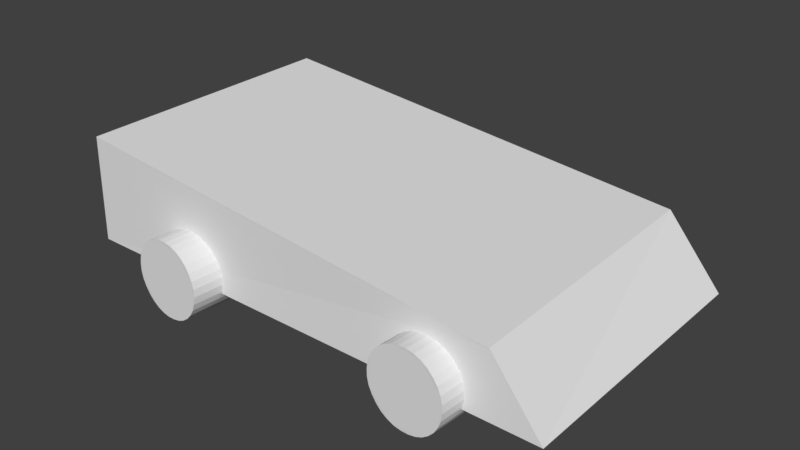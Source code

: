 # Source: car.blend  (saved by Blender 2.77.0; exported with 4.5.12 LTS)
import bpy
from mathutils import Matrix  # noqa: F401  (used for matrix-valued properties, if any)

bpy.ops.wm.read_factory_settings(use_empty=True)
scene = bpy.context.scene
scene.name = 'Scene'

# ---- collections
col_collection_1 = bpy.data.collections.new('Collection 1'); scene.collection.children.link(col_collection_1)

# ---- materials (node trees are filled in below, after node groups)
mat_material_001 = bpy.data.materials.new('Material.001')
mat_material_001.alpha_threshold = 0.0
mat_material_001.use_transparent_shadow = False
mat_material_001.roughness = 0.5

# ---- material node trees

# ---- world
world_world = bpy.data.worlds.new('World'); scene.world = world_world
world_world.color = (0.05088, 0.05088, 0.05088)
world_world.use_sun_shadow = False
world_world.sun_shadow_jitter_overblur = 0.0
world_world.cycles.sampling_method = 'MANUAL'

# ---- meshes
me_cube_001 = bpy.data.meshes.new('Cube.001')
me_cube_001.from_pydata([(-0.2909, 1.22, -1.098), (-0.3206, 0.6728, -1.093), (-0.3223, 1.222, -1.055), (-0.3521, 0.6749, -1.05), (-0.3446, 1.224, -1.006), (-0.3744, 0.6766, -1.001), (-0.357, 1.225, -0.9535), (-0.3868, 0.6777, -0.9488), (-0.359, 1.226, -0.8999), (-0.3887, 0.6783, -0.8951), (-0.3504, 1.226, -0.8468), (-0.3802, 0.6783, -0.8421), (-0.3317, 1.225, -0.7964), (-0.3615, 0.6777, -0.7917), (-0.3036, 1.224, -0.7507), (-0.3333, 0.6765, -0.746), (-0.267, 1.222, -0.7113), (-0.2968, 0.6749, -0.7066), (-0.2235, 1.22, -0.6798), (-0.2533, 0.6728, -0.6751), (-0.1748, 1.218, -0.6574), (-0.2045, 0.6703, -0.6527), (-0.1225, 1.215, -0.645), (-0.1523, 0.6676, -0.6403), (-0.06893, 1.212, -0.643), (-0.09872, 0.6647, -0.6383), (-0.01596, 1.209, -0.6515), (-0.04575, 0.6617, -0.6468), (0.03433, 1.206, -0.6702), (0.004543, 0.6588, -0.6655), (0.08, 1.203, -0.6984), (0.05022, 0.6561, -0.6937), (0.1193, 1.201, -0.735), (0.08952, 0.6537, -0.7303), (0.1507, 1.199, -0.7785), (0.1209, 0.6516, -0.7738), (0.1731, 1.197, -0.8274), (0.1433, 0.6499, -0.8226), (0.1854, 1.196, -0.8796), (0.1557, 0.6488, -0.8749), (0.1874, 1.196, -0.9333), (0.1576, 0.6482, -0.9286), (0.1789, 1.196, -0.9864), (0.1491, 0.6483, -0.9817), (0.1602, 1.196, -1.037), (0.1304, 0.6488, -1.032), (0.132, 1.197, -1.083), (0.1022, 0.65, -1.078), (0.09548, 1.199, -1.122), (0.06569, 0.6516, -1.117), (0.05199, 1.201, -1.153), (0.0222, 0.6537, -1.149), (0.003201, 1.204, -1.176), (-0.02658, 0.6562, -1.171), (-0.049, 1.206, -1.188), (-0.07879, 0.6589, -1.183), (-0.1026, 1.209, -1.19), (-0.1324, 0.6618, -1.185), (-0.1556, 1.212, -1.182), (-0.1854, 0.6648, -1.177), (-0.2059, 1.215, -1.163), (-0.2357, 0.6677, -1.158), (-0.2516, 1.218, -1.135), (-0.2813, 0.6704, -1.13), (-1.0, -1.0, -1.0), (-0.962, -1.011, -0.2269), (-1.0, 1.0, -1.0), (-1.0, 1.0, -0.2198), (2.558, -1.0, -1.0), (2.194, -0.9881, -0.552), (2.558, 1.0, -1.0), (2.156, 1.022, -0.5449), (1.597, 1.22, -1.098), (1.567, 0.6728, -1.093), (1.565, 1.222, -1.055), (1.536, 0.6749, -1.05), (1.543, 1.224, -1.006), (1.513, 0.6766, -1.001), (1.531, 1.225, -0.9535), (1.501, 0.6777, -0.9488), (1.529, 1.226, -0.8999), (1.499, 0.6783, -0.8951), (1.537, 1.226, -0.8468), (1.507, 0.6783, -0.8421), (1.556, 1.225, -0.7964), (1.526, 0.6777, -0.7917), (1.584, 1.224, -0.7507), (1.554, 0.6765, -0.746), (1.621, 1.222, -0.7113), (1.591, 0.6749, -0.7066), (1.664, 1.22, -0.6798), (1.634, 0.6728, -0.6751), (1.713, 1.218, -0.6574), (1.683, 0.6703, -0.6527), (1.765, 1.215, -0.645), (1.735, 0.6676, -0.6403), (1.819, 1.212, -0.643), (1.789, 0.6647, -0.6383), (1.872, 1.209, -0.6515), (1.842, 0.6617, -0.6468), (1.922, 1.206, -0.6702), (1.892, 0.6588, -0.6655), (1.968, 1.203, -0.6984), (1.938, 0.6561, -0.6937), (2.007, 1.201, -0.735), (1.977, 0.6537, -0.7303), (2.038, 1.199, -0.7785), (2.009, 0.6516, -0.7738), (2.061, 1.197, -0.8274), (2.031, 0.6499, -0.8226), (2.073, 1.196, -0.8796), (2.043, 0.6488, -0.8749), (2.075, 1.196, -0.9333), (2.045, 0.6482, -0.9286), (2.066, 1.196, -0.9864), (2.037, 0.6483, -0.9817), (2.048, 1.196, -1.037), (2.018, 0.6488, -1.032), (2.02, 1.197, -1.083), (1.99, 0.65, -1.078), (1.983, 1.199, -1.122), (1.953, 0.6516, -1.117), (1.94, 1.201, -1.153), (1.91, 0.6537, -1.149), (1.891, 1.204, -1.176), (1.861, 0.6562, -1.171), (1.839, 1.206, -1.188), (1.809, 0.6589, -1.183), (1.785, 1.209, -1.19), (1.755, 0.6618, -1.185), (1.732, 1.212, -1.182), (1.702, 0.6648, -1.177), (1.682, 1.215, -1.163), (1.652, 0.6677, -1.158), (1.636, 1.218, -1.135), (1.606, 0.6704, -1.13), (-0.2909, -0.6501, -1.098), (-0.3206, -1.197, -1.093), (-0.3223, -0.648, -1.055), (-0.3521, -1.195, -1.05), (-0.3446, -0.6464, -1.006), (-0.3744, -1.194, -1.001), (-0.357, -0.6453, -0.9535), (-0.3868, -1.193, -0.9488), (-0.359, -0.6447, -0.8999), (-0.3887, -1.192, -0.8951), (-0.3504, -0.6447, -0.8468), (-0.3802, -1.192, -0.8421), (-0.3317, -0.6453, -0.7964), (-0.3615, -1.193, -0.7917), (-0.3036, -0.6464, -0.7507), (-0.3333, -1.194, -0.746), (-0.267, -0.6481, -0.7113), (-0.2968, -1.195, -0.7066), (-0.2235, -0.6502, -0.6798), (-0.2533, -1.198, -0.6751), (-0.1748, -0.6526, -0.6574), (-0.2045, -1.2, -0.6527), (-0.1225, -0.6554, -0.645), (-0.1523, -1.203, -0.6403), (-0.06893, -0.6583, -0.643), (-0.09872, -1.206, -0.6383), (-0.01596, -0.6612, -0.6515), (-0.04575, -1.209, -0.6468), (0.03433, -0.6641, -0.6702), (0.004543, -1.211, -0.6655), (0.08, -0.6668, -0.6984), (0.05022, -1.214, -0.6937), (0.1193, -0.6693, -0.735), (0.08952, -1.217, -0.7303), (0.1507, -0.6714, -0.7785), (0.1209, -1.219, -0.7738), (0.1731, -0.673, -0.8274), (0.1433, -1.22, -0.8226), (0.1854, -0.6741, -0.8796), (0.1557, -1.222, -0.8749), (0.1874, -0.6747, -0.9333), (0.1576, -1.222, -0.9286), (0.1789, -0.6747, -0.9864), (0.1491, -1.222, -0.9817), (0.1602, -0.6741, -1.037), (0.1304, -1.221, -1.032), (0.132, -0.673, -1.083), (0.1022, -1.22, -1.078), (0.09548, -0.6713, -1.122), (0.06569, -1.219, -1.117), (0.05199, -0.6692, -1.153), (0.0222, -1.217, -1.149), (0.003201, -0.6668, -1.176), (-0.02658, -1.214, -1.171), (-0.049, -0.664, -1.188), (-0.07879, -1.211, -1.183), (-0.1026, -0.6611, -1.19), (-0.1324, -1.209, -1.185), (-0.1556, -0.6582, -1.182), (-0.1854, -1.206, -1.177), (-0.2059, -0.6553, -1.163), (-0.2357, -1.203, -1.158), (-0.2516, -0.6526, -1.135), (-0.2813, -1.2, -1.13), (1.597, -0.6051, -1.098), (1.567, -1.152, -1.093), (1.565, -0.603, -1.055), (1.536, -1.15, -1.05), (1.543, -0.6014, -1.006), (1.513, -1.149, -1.001), (1.531, -0.6002, -0.9535), (1.501, -1.148, -0.9488), (1.529, -0.5997, -0.8999), (1.499, -1.147, -0.8951), (1.537, -0.5997, -0.8468), (1.507, -1.147, -0.8421), (1.556, -0.6003, -0.7964), (1.526, -1.148, -0.7917), (1.584, -0.6014, -0.7507), (1.554, -1.149, -0.746), (1.621, -0.603, -0.7113), (1.591, -1.15, -0.7066), (1.664, -0.6051, -0.6798), (1.634, -1.153, -0.6751), (1.713, -0.6076, -0.6574), (1.683, -1.155, -0.6527), (1.765, -0.6103, -0.645), (1.735, -1.158, -0.6403), (1.819, -0.6132, -0.643), (1.789, -1.161, -0.6383), (1.872, -0.6162, -0.6515), (1.842, -1.164, -0.6468), (1.922, -0.6191, -0.6702), (1.892, -1.166, -0.6655), (1.968, -0.6218, -0.6984), (1.938, -1.169, -0.6937), (2.007, -0.6243, -0.735), (1.977, -1.172, -0.7303), (2.038, -0.6264, -0.7785), (2.009, -1.174, -0.7738), (2.061, -0.628, -0.8274), (2.031, -1.175, -0.8226), (2.073, -0.6291, -0.8796), (2.043, -1.176, -0.8749), (2.075, -0.6297, -0.9333), (2.045, -1.177, -0.9286), (2.066, -0.6297, -0.9864), (2.037, -1.177, -0.9817), (2.048, -0.6291, -1.037), (2.018, -1.176, -1.032), (2.02, -0.628, -1.083), (1.99, -1.175, -1.078), (1.983, -0.6263, -1.122), (1.953, -1.174, -1.117), (1.94, -0.6242, -1.153), (1.91, -1.172, -1.149), (1.891, -0.6218, -1.176), (1.861, -1.169, -1.171), (1.839, -0.619, -1.188), (1.809, -1.166, -1.183), (1.785, -0.6161, -1.19), (1.755, -1.163, -1.185), (1.732, -0.6132, -1.182), (1.702, -1.161, -1.177), (1.682, -0.6103, -1.163), (1.652, -1.158, -1.158), (1.636, -0.6075, -1.135), (1.606, -1.155, -1.13)], [], [(0, 1, 3, 2), (2, 3, 5, 4), (4, 5, 7, 6), (6, 7, 9, 8), (8, 9, 11, 10), (10, 11, 13, 12), (12, 13, 15, 14), (14, 15, 17, 16), (16, 17, 19, 18), (18, 19, 21, 20), (20, 21, 23, 22), (22, 23, 25, 24), (24, 25, 27, 26), (26, 27, 29, 28), (28, 29, 31, 30), (30, 31, 33, 32), (32, 33, 35, 34), (34, 35, 37, 36), (36, 37, 39, 38), (38, 39, 41, 40), (40, 41, 43, 42), (42, 43, 45, 44), (44, 45, 47, 46), (46, 47, 49, 48), (48, 49, 51, 50), (50, 51, 53, 52), (52, 53, 55, 54), (54, 55, 57, 56), (56, 57, 59, 58), (58, 59, 61, 60), (3, 1, 63, 61, 59, 57, 55, 53, 51, 49, 47, 45, 43, 41, 39, 37, 35, 33, 31, 29, 27, 25, 23, 21, 19, 17, 15, 13, 11, 9, 7, 5), (60, 61, 63, 62), (62, 63, 1, 0), (0, 2, 4, 6, 8, 10, 12, 14, 16, 18, 20, 22, 24, 26, 28, 30, 32, 34, 36, 38, 40, 42, 44, 46, 48, 50, 52, 54, 56, 58, 60, 62), (65, 67, 66, 64), (67, 71, 70, 66), (71, 69, 68, 70), (69, 65, 64, 68), (64, 66, 70, 68), (69, 71, 67, 65), (72, 73, 75, 74), (74, 75, 77, 76), (76, 77, 79, 78), (78, 79, 81, 80), (80, 81, 83, 82), (82, 83, 85, 84), (84, 85, 87, 86), (86, 87, 89, 88), (88, 89, 91, 90), (90, 91, 93, 92), (92, 93, 95, 94), (94, 95, 97, 96), (96, 97, 99, 98), (98, 99, 101, 100), (100, 101, 103, 102), (102, 103, 105, 104), (104, 105, 107, 106), (106, 107, 109, 108), (108, 109, 111, 110), (110, 111, 113, 112), (112, 113, 115, 114), (114, 115, 117, 116), (116, 117, 119, 118), (118, 119, 121, 120), (120, 121, 123, 122), (122, 123, 125, 124), (124, 125, 127, 126), (126, 127, 129, 128), (128, 129, 131, 130), (130, 131, 133, 132), (75, 73, 135, 133, 131, 129, 127, 125, 123, 121, 119, 117, 115, 113, 111, 109, 107, 105, 103, 101, 99, 97, 95, 93, 91, 89, 87, 85, 83, 81, 79, 77), (132, 133, 135, 134), (134, 135, 73, 72), (72, 74, 76, 78, 80, 82, 84, 86, 88, 90, 92, 94, 96, 98, 100, 102, 104, 106, 108, 110, 112, 114, 116, 118, 120, 122, 124, 126, 128, 130, 132, 134), (136, 137, 139, 138), (138, 139, 141, 140), (140, 141, 143, 142), (142, 143, 145, 144), (144, 145, 147, 146), (146, 147, 149, 148), (148, 149, 151, 150), (150, 151, 153, 152), (152, 153, 155, 154), (154, 155, 157, 156), (156, 157, 159, 158), (158, 159, 161, 160), (160, 161, 163, 162), (162, 163, 165, 164), (164, 165, 167, 166), (166, 167, 169, 168), (168, 169, 171, 170), (170, 171, 173, 172), (172, 173, 175, 174), (174, 175, 177, 176), (176, 177, 179, 178), (178, 179, 181, 180), (180, 181, 183, 182), (182, 183, 185, 184), (184, 185, 187, 186), (186, 187, 189, 188), (188, 189, 191, 190), (190, 191, 193, 192), (192, 193, 195, 194), (194, 195, 197, 196), (139, 137, 199, 197, 195, 193, 191, 189, 187, 185, 183, 181, 179, 177, 175, 173, 171, 169, 167, 165, 163, 161, 159, 157, 155, 153, 151, 149, 147, 145, 143, 141), (196, 197, 199, 198), (198, 199, 137, 136), (136, 138, 140, 142, 144, 146, 148, 150, 152, 154, 156, 158, 160, 162, 164, 166, 168, 170, 172, 174, 176, 178, 180, 182, 184, 186, 188, 190, 192, 194, 196, 198), (200, 201, 203, 202), (202, 203, 205, 204), (204, 205, 207, 206), (206, 207, 209, 208), (208, 209, 211, 210), (210, 211, 213, 212), (212, 213, 215, 214), (214, 215, 217, 216), (216, 217, 219, 218), (218, 219, 221, 220), (220, 221, 223, 222), (222, 223, 225, 224), (224, 225, 227, 226), (226, 227, 229, 228), (228, 229, 231, 230), (230, 231, 233, 232), (232, 233, 235, 234), (234, 235, 237, 236), (236, 237, 239, 238), (238, 239, 241, 240), (240, 241, 243, 242), (242, 243, 245, 244), (244, 245, 247, 246), (246, 247, 249, 248), (248, 249, 251, 250), (250, 251, 253, 252), (252, 253, 255, 254), (254, 255, 257, 256), (256, 257, 259, 258), (258, 259, 261, 260), (203, 201, 263, 261, 259, 257, 255, 253, 251, 249, 247, 245, 243, 241, 239, 237, 235, 233, 231, 229, 227, 225, 223, 221, 219, 217, 215, 213, 211, 209, 207, 205), (260, 261, 263, 262), (262, 263, 201, 200), (200, 202, 204, 206, 208, 210, 212, 214, 216, 218, 220, 222, 224, 226, 228, 230, 232, 234, 236, 238, 240, 242, 244, 246, 248, 250, 252, 254, 256, 258, 260, 262)])
_uv = me_cube_001.uv_layers.new(name='UVMap')
_uv.uv.foreach_set('vector', [0.2751, 0.8634, 0.2751, 0.9652, 0.2676, 0.9652, 0.2676, 0.8633, 0.9269, 0.7968, 0.9269, 0.8986, 0.9184, 0.8986, 0.9184, 0.7968, 0.7003, 0.7963, 0.7003, 0.8981, 0.691, 0.8981, 0.691, 0.7963, 0.8183, 0.6949, 0.8183, 0.7968, 0.8087, 0.7968, 0.8087, 0.6949, 0.2633, 0.8633, 0.2633, 0.7615, 0.2729, 0.7615, 0.2729, 0.8633, 0.7557, 0.7963, 0.7557, 0.8981, 0.7465, 0.8981, 0.7465, 0.7963, 0.07667, 0.8628, 0.07667, 0.9647, 0.06816, 0.9647, 0.06816, 0.8629, 0.9272, 0.7968, 0.9272, 0.6949, 0.9346, 0.6949, 0.9346, 0.7967, 0.9493, 0.7968, 0.9493, 0.8986, 0.9418, 0.8986, 0.9418, 0.7968, 0.09803, 0.9647, 0.09803, 0.8628, 0.1065, 0.8628, 0.1065, 0.9647, 0.8377, 0.8986, 0.8377, 0.7968, 0.847, 0.7968, 0.847, 0.8986, 0.2941, 0.8638, 0.2941, 0.762, 0.3037, 0.762, 0.3037, 0.8638, 0.1961, 0.8633, 0.1961, 0.7615, 0.2057, 0.7615, 0.2057, 0.8633, 0.7188, 0.8981, 0.7188, 0.7963, 0.728, 0.7963, 0.728, 0.8981, 0.04262, 0.8628, 0.04262, 0.9647, 0.03409, 0.9647, 0.03409, 0.8628, 0.3477, 0.8638, 0.3477, 0.9657, 0.3402, 0.9657, 0.3402, 0.8638, 0.1897, 0.8628, 0.1897, 0.9647, 0.1817, 0.9647, 0.1817, 0.8628, 0.8924, 0.7968, 0.8924, 0.8986, 0.8835, 0.8986, 0.8835, 0.7968, 0.6311, 0.7963, 0.6311, 0.8981, 0.6216, 0.8981, 0.6216, 0.7963, 0.3231, 0.6601, 0.3231, 0.762, 0.3134, 0.762, 0.3134, 0.6601, 0.5838, 0.8981, 0.5838, 0.7963, 0.5932, 0.7963, 0.5932, 0.8981, 0.8835, 0.7968, 0.8835, 0.8986, 0.8746, 0.8986, 0.8746, 0.7968, 0.2041, 0.8633, 0.2041, 0.9652, 0.1961, 0.9652, 0.1961, 0.8633, 0.5932, 0.8981, 0.5932, 1.0, 0.5864, 1.0, 0.5864, 0.8981, 0.29, 0.8633, 0.29, 0.9652, 0.2826, 0.9652, 0.2826, 0.8633, 0.9101, 0.6949, 0.9101, 0.7968, 0.9016, 0.7968, 0.9016, 0.6949, 0.6496, 0.7963, 0.6496, 0.8981, 0.6404, 0.8981, 0.6404, 0.7963, 0.7894, 0.7968, 0.7894, 0.6949, 0.799, 0.6949, 0.799, 0.7968, 0.3327, 0.8638, 0.3327, 0.762, 0.3423, 0.762, 0.3423, 0.8638, 0.8279, 0.7968, 0.8279, 0.8986, 0.8186, 0.8986, 0.8186, 0.7968, 0.08709, 0.7431, 0.08026, 0.7502, 0.07223, 0.7557, 0.06331, 0.7595, 0.05384, 0.7615, 0.04419, 0.7615, 0.03472, 0.7595, 0.0258, 0.7557, 0.01777, 0.7502, 0.01094, 0.7431, 0.005579, 0.7348, 0.001884, 0.7256, 1.071e-08, 0.7158, 0.0, 0.7058, 0.001884, 0.696, 0.005579, 0.6868, 0.01094, 0.6785, 0.01777, 0.6714, 0.0258, 0.6659, 0.03472, 0.662, 0.04419, 0.6601, 0.05384, 0.6601, 0.06331, 0.662, 0.07223, 0.6659, 0.08026, 0.6714, 0.08709, 0.6785, 0.09245, 0.6868, 0.09615, 0.696, 0.09803, 0.7058, 0.09803, 0.7158, 0.09615, 0.7256, 0.09245, 0.7348, 0.1406, 0.8628, 0.1406, 0.9647, 0.1321, 0.9647, 0.1321, 0.8628, 0.957, 0.6949, 0.957, 0.7967, 0.9495, 0.7967, 0.9495, 0.6949, 0.09245, 0.7882, 0.09615, 0.7974, 0.09803, 0.8072, 0.09803, 0.8172, 0.09615, 0.8269, 0.09245, 0.8362, 0.08709, 0.8445, 0.08026, 0.8515, 0.07223, 0.8571, 0.06331, 0.8609, 0.05384, 0.8628, 0.04419, 0.8628, 0.03472, 0.8609, 0.0258, 0.8571, 0.01777, 0.8515, 0.01094, 0.8445, 0.005579, 0.8362, 0.001884, 0.8269, 0.0, 0.8172, 1.205e-08, 0.8072, 0.001884, 0.7974, 0.005579, 0.7882, 0.01094, 0.7798, 0.01777, 0.7728, 0.0258, 0.7672, 0.03472, 0.7634, 0.04419, 0.7615, 0.05384, 0.7615, 0.06331, 0.7634, 0.07223, 0.7672, 0.08026, 0.7728, 0.08709, 0.7798, 0.4994, 0.5935, 0.4994, 0.9662, 0.3594, 0.9663, 0.3603, 0.5952, 0.7207, 0.6605, 0.7788, 0.0748, 0.8606, 0.0, 0.8609, 0.6605, 0.5838, 0.5935, 0.5838, 0.9662, 0.5009, 0.9653, 0.4994, 0.5942, 0.97, 0.07172, 1.0, 0.6597, 0.8609, 0.6597, 0.8928, 0.0, 0.3594, 0.66, 2.142e-08, 0.6601, 0.0, 0.0001104, 0.3594, 0.0, 0.7207, 0.5935, 0.3594, 0.5891, 0.3594, 0.0, 0.7207, 0.004419, 0.2633, 0.8634, 0.2633, 0.9652, 0.2559, 0.9652, 0.2559, 0.8633, 0.008523, 0.8629, 0.008523, 0.9647, 4.284e-08, 0.9647, 0.0, 0.8628, 0.6773, 0.7963, 0.6773, 0.8981, 0.6681, 0.8981, 0.6681, 0.7963, 0.8279, 0.6949, 0.8279, 0.7968, 0.8183, 0.7968, 0.8183, 0.6949, 0.2633, 0.7615, 0.2633, 0.8633, 0.2537, 0.8633, 0.2537, 0.7615, 0.7742, 0.7963, 0.7742, 0.8981, 0.765, 0.8981, 0.765, 0.7963, 0.05965, 0.8628, 0.05965, 0.9647, 0.05114, 0.9647, 0.05114, 0.8629, 0.3594, 0.762, 0.3594, 0.8638, 0.3519, 0.8638, 0.3519, 0.762, 0.9418, 0.7968, 0.9418, 0.8986, 0.9344, 0.8986, 0.9344, 0.7968, 0.115, 0.8628, 0.115, 0.9647, 0.1065, 0.9647, 0.1065, 0.8628, 0.8657, 0.7968, 0.8657, 0.8986, 0.8564, 0.8986, 0.8564, 0.7968, 0.2922, 0.7615, 0.2922, 0.8633, 0.2826, 0.8633, 0.2826, 0.7615, 0.2345, 0.8633, 0.2345, 0.7615, 0.2441, 0.7615, 0.2441, 0.8633, 0.7373, 0.7963, 0.7373, 0.8981, 0.728, 0.8981, 0.728, 0.7963, 0.02557, 0.8628, 0.02557, 0.9647, 0.01705, 0.9647, 0.01705, 0.8628, 0.3402, 0.8638, 0.3402, 0.9657, 0.3327, 0.9657, 0.3327, 0.8638, 0.1736, 0.8628, 0.1736, 0.9647, 0.1656, 0.9647, 0.1656, 0.8628, 0.8659, 0.7968, 0.8659, 0.6949, 0.8748, 0.6949, 0.8748, 0.7968, 0.8659, 0.6949, 0.8659, 0.7968, 0.8564, 0.7968, 0.8564, 0.6949, 0.3038, 0.762, 0.3038, 0.6601, 0.3134, 0.6601, 0.3134, 0.762, 0.6216, 0.7963, 0.6216, 0.8981, 0.6122, 0.8981, 0.6122, 0.7963, 0.8746, 0.7968, 0.8746, 0.8986, 0.8657, 0.8986, 0.8657, 0.7968, 0.241, 0.8633, 0.241, 0.9652, 0.2329, 0.9652, 0.2329, 0.8633, 0.6001, 0.8981, 0.6001, 1.0, 0.5932, 1.0, 0.5932, 0.8981, 0.2516, 0.8633, 0.2516, 0.9652, 0.2441, 0.9652, 0.2441, 0.8633, 0.9099, 0.8986, 0.9099, 0.7968, 0.9184, 0.7968, 0.9184, 0.8986, 0.6588, 0.8981, 0.6588, 0.7963, 0.6681, 0.7963, 0.6681, 0.8981, 0.3519, 0.6601, 0.3519, 0.762, 0.3423, 0.762, 0.3423, 0.6601, 0.3423, 0.8638, 0.3423, 0.762, 0.3519, 0.762, 0.3519, 0.8638, 0.8087, 0.7968, 0.8087, 0.8986, 0.7994, 0.8986, 0.7994, 0.7968, 0.207, 0.6785, 0.2138, 0.6714, 0.2219, 0.6659, 0.2308, 0.662, 0.2403, 0.6601, 0.2499, 0.6601, 0.2594, 0.662, 0.2683, 0.6659, 0.2763, 0.6714, 0.2832, 0.6785, 0.2885, 0.6868, 0.2922, 0.696, 0.2941, 0.7058, 0.2941, 0.7158, 0.2922, 0.7256, 0.2885, 0.7348, 0.2832, 0.7431, 0.2763, 0.7502, 0.2683, 0.7557, 0.2594, 0.7595, 0.2499, 0.7615, 0.2403, 0.7615, 0.2308, 0.7595, 0.2219, 0.7557, 0.2138, 0.7502, 0.207, 0.7431, 0.2016, 0.7348, 0.1979, 0.7256, 0.1961, 0.7158, 0.1961, 0.7058, 0.1979, 0.696, 0.2016, 0.6868, 0.1406, 0.9647, 0.1406, 0.8628, 0.1491, 0.8628, 0.1491, 0.9647, 0.957, 0.7967, 0.957, 0.6949, 0.9644, 0.6949, 0.9644, 0.7967, 0.1905, 0.7882, 0.1942, 0.7974, 0.1961, 0.8072, 0.1961, 0.8172, 0.1942, 0.8269, 0.1905, 0.8362, 0.1851, 0.8445, 0.1783, 0.8515, 0.1703, 0.8571, 0.1613, 0.8609, 0.1519, 0.8628, 0.1422, 0.8628, 0.1328, 0.8609, 0.1238, 0.8571, 0.1158, 0.8515, 0.109, 0.8445, 0.1036, 0.8362, 0.09992, 0.8269, 0.09803, 0.8172, 0.09803, 0.8072, 0.09992, 0.7974, 0.1036, 0.7882, 0.109, 0.7798, 0.1158, 0.7728, 0.1238, 0.7672, 0.1328, 0.7634, 0.1422, 0.7615, 0.1519, 0.7615, 0.1613, 0.7634, 0.1703, 0.7672, 0.1783, 0.7728, 0.1851, 0.7798, 0.3037, 0.9657, 0.3037, 0.8638, 0.3112, 0.8638, 0.3112, 0.9657, 0.9272, 0.6949, 0.9272, 0.7968, 0.9186, 0.7967, 0.9186, 0.6949, 0.6818, 0.8981, 0.6818, 0.7963, 0.691, 0.7963, 0.691, 0.8981, 0.2153, 0.8633, 0.2153, 0.7615, 0.2249, 0.7615, 0.2249, 0.8633, 0.2729, 0.8633, 0.2729, 0.7615, 0.2826, 0.7615, 0.2826, 0.8633, 0.7557, 0.8981, 0.7557, 0.7963, 0.765, 0.7963, 0.765, 0.8981, 0.05965, 0.9647, 0.05965, 0.8629, 0.06816, 0.8628, 0.06816, 0.9647, 0.9344, 0.7968, 0.9344, 0.8986, 0.9269, 0.8986, 0.9269, 0.7968, 0.9346, 0.7967, 0.9346, 0.6949, 0.9421, 0.6949, 0.9421, 0.7967, 0.115, 0.9647, 0.115, 0.8628, 0.1236, 0.8628, 0.1236, 0.9647, 0.7898, 0.8986, 0.7898, 0.7968, 0.799, 0.7968, 0.799, 0.8986, 0.3134, 0.8638, 0.3134, 0.762, 0.323, 0.762, 0.323, 0.8638, 0.2249, 0.8633, 0.2249, 0.7615, 0.2345, 0.7615, 0.2345, 0.8633, 0.7465, 0.7963, 0.7465, 0.8981, 0.7373, 0.8981, 0.7373, 0.7963, 0.05114, 0.8628, 0.05114, 0.9647, 0.04262, 0.9647, 0.04262, 0.8628, 0.3209, 0.9657, 0.3209, 0.8638, 0.3284, 0.8638, 0.3284, 0.9657, 0.2329, 0.8633, 0.2329, 0.9652, 0.2249, 0.9652, 0.2249, 0.8633, 0.9013, 0.7968, 0.9013, 0.8986, 0.8924, 0.8986, 0.8924, 0.7968, 0.5932, 0.8981, 0.5932, 0.7963, 0.6027, 0.7963, 0.6027, 0.8981, 0.3038, 0.6601, 0.3038, 0.762, 0.2941, 0.762, 0.2941, 0.6601, 0.6122, 0.7963, 0.6122, 0.8981, 0.6027, 0.8981, 0.6027, 0.7963, 0.8837, 0.6949, 0.8837, 0.7968, 0.8748, 0.7968, 0.8748, 0.6949, 0.1817, 0.8628, 0.1817, 0.9647, 0.1736, 0.9647, 0.1736, 0.8628, 0.3594, 0.6601, 0.3594, 0.762, 0.3526, 0.762, 0.3526, 0.6601, 0.2228, 0.8633, 0.2228, 0.9652, 0.2153, 0.9652, 0.2153, 0.8633, 0.9099, 0.7968, 0.9099, 0.8986, 0.9013, 0.8986, 0.9013, 0.7968, 0.6588, 0.7963, 0.6588, 0.8981, 0.6496, 0.8981, 0.6496, 0.7963, 0.3423, 0.6601, 0.3423, 0.762, 0.3327, 0.762, 0.3327, 0.6601, 0.8375, 0.6949, 0.8375, 0.7968, 0.8279, 0.7968, 0.8279, 0.6949, 0.8183, 0.7968, 0.8183, 0.8986, 0.809, 0.8986, 0.809, 0.7968, 0.1851, 0.7431, 0.1783, 0.7502, 0.1703, 0.7557, 0.1613, 0.7595, 0.1519, 0.7615, 0.1422, 0.7615, 0.1328, 0.7595, 0.1238, 0.7557, 0.1158, 0.7502, 0.109, 0.7431, 0.1036, 0.7348, 0.09992, 0.7256, 0.09803, 0.7158, 0.09803, 0.7058, 0.09992, 0.696, 0.1036, 0.6868, 0.109, 0.6785, 0.1158, 0.6714, 0.1238, 0.6659, 0.1328, 0.662, 0.1422, 0.6601, 0.1519, 0.6601, 0.1613, 0.662, 0.1703, 0.6659, 0.1783, 0.6714, 0.1851, 0.6785, 0.1905, 0.6868, 0.1942, 0.696, 0.1961, 0.7058, 0.1961, 0.7158, 0.1942, 0.7256, 0.1905, 0.7348, 0.1576, 0.8628, 0.1576, 0.9647, 0.1491, 0.9647, 0.1491, 0.8628, 0.9493, 0.8986, 0.9493, 0.7968, 0.9567, 0.7968, 0.9567, 0.8986, 0.7742, 0.7216, 0.7779, 0.7308, 0.7798, 0.7406, 0.7798, 0.7506, 0.7779, 0.7604, 0.7742, 0.7696, 0.7689, 0.7779, 0.762, 0.785, 0.754, 0.7905, 0.7451, 0.7943, 0.7356, 0.7963, 0.726, 0.7963, 0.7165, 0.7943, 0.7076, 0.7905, 0.6996, 0.785, 0.6927, 0.7779, 0.6874, 0.7696, 0.6837, 0.7604, 0.6818, 0.7506, 0.6818, 0.7406, 0.6837, 0.7308, 0.6874, 0.7216, 0.6927, 0.7133, 0.6996, 0.7062, 0.7076, 0.7007, 0.7165, 0.6968, 0.726, 0.6949, 0.7356, 0.6949, 0.7451, 0.6968, 0.754, 0.7007, 0.762, 0.7062, 0.7689, 0.7133, 0.3016, 0.8638, 0.3016, 0.9657, 0.2941, 0.9657, 0.2941, 0.8638, 0.008523, 0.9647, 0.008523, 0.8628, 0.01705, 0.8629, 0.01705, 0.9647, 0.7003, 0.8981, 0.7003, 0.7963, 0.7095, 0.7963, 0.7095, 0.8981, 0.8087, 0.6949, 0.8087, 0.7968, 0.799, 0.7968, 0.799, 0.6949, 0.2537, 0.7615, 0.2537, 0.8633, 0.2441, 0.8633, 0.2441, 0.7615, 0.7891, 0.7968, 0.7891, 0.8986, 0.7798, 0.8986, 0.7798, 0.7968, 0.08518, 0.8628, 0.08518, 0.9647, 0.07667, 0.9647, 0.07667, 0.8629, 0.3594, 0.8638, 0.3594, 0.9657, 0.3519, 0.9657, 0.3519, 0.8639, 0.9495, 0.6949, 0.9495, 0.7967, 0.9421, 0.7967, 0.9421, 0.6949, 0.08952, 0.9647, 0.08952, 0.8628, 0.09803, 0.8628, 0.09803, 0.9647, 0.8562, 0.7968, 0.8562, 0.8986, 0.847, 0.8986, 0.847, 0.7968, 0.323, 0.8638, 0.323, 0.762, 0.3326, 0.762, 0.3326, 0.8638, 0.2057, 0.8633, 0.2057, 0.7615, 0.2153, 0.7615, 0.2153, 0.8633, 0.7095, 0.8981, 0.7095, 0.7963, 0.7188, 0.7963, 0.7188, 0.8981, 0.03409, 0.8628, 0.03409, 0.9647, 0.02557, 0.9647, 0.02557, 0.8628, 0.3209, 0.8638, 0.3209, 0.9657, 0.3134, 0.9657, 0.3134, 0.8638, 0.2121, 0.8633, 0.2121, 0.9652, 0.2041, 0.9652, 0.2041, 0.8633, 0.9016, 0.6949, 0.9016, 0.7968, 0.8927, 0.7968, 0.8927, 0.6949, 0.847, 0.6949, 0.847, 0.7968, 0.8375, 0.7968, 0.8375, 0.6949, 0.3231, 0.762, 0.3231, 0.6601, 0.3327, 0.6601, 0.3327, 0.762, 0.8564, 0.6949, 0.8564, 0.7968, 0.847, 0.7968, 0.847, 0.6949, 0.8837, 0.7968, 0.8837, 0.6949, 0.8927, 0.6949, 0.8927, 0.7968, 0.1656, 0.8628, 0.1656, 0.9647, 0.1576, 0.9647, 0.1576, 0.8628, 0.6027, 1.0, 0.6027, 0.8981, 0.6095, 0.8981, 0.6095, 1.0, 0.2826, 0.8633, 0.2826, 0.9652, 0.2751, 0.9652, 0.2751, 0.8633, 0.9101, 0.7968, 0.9101, 0.6949, 0.9186, 0.6949, 0.9186, 0.7968, 0.6404, 0.7963, 0.6404, 0.8981, 0.6311, 0.8981, 0.6311, 0.7963, 0.7798, 0.7968, 0.7798, 0.6949, 0.7894, 0.6949, 0.7894, 0.7968, 0.3038, 0.8638, 0.3038, 0.762, 0.3134, 0.762, 0.3134, 0.8638, 0.8371, 0.7968, 0.8371, 0.8986, 0.8279, 0.8986, 0.8279, 0.7968, 0.5947, 0.6119, 0.6015, 0.6048, 0.6096, 0.5993, 0.6185, 0.5955, 0.6279, 0.5935, 0.6376, 0.5935, 0.6471, 0.5955, 0.656, 0.5993, 0.664, 0.6048, 0.6708, 0.6119, 0.6762, 0.6202, 0.6799, 0.6294, 0.6818, 0.6392, 0.6818, 0.6492, 0.6799, 0.659, 0.6762, 0.6682, 0.6708, 0.6765, 0.664, 0.6836, 0.656, 0.6891, 0.6471, 0.6929, 0.6376, 0.6949, 0.6279, 0.6949, 0.6185, 0.6929, 0.6096, 0.6891, 0.6015, 0.6836, 0.5947, 0.6765, 0.5893, 0.6682, 0.5856, 0.659, 0.5838, 0.6492, 0.5838, 0.6392, 0.5856, 0.6294, 0.5893, 0.6202, 0.1236, 0.9647, 0.1236, 0.8628, 0.1321, 0.8628, 0.1321, 0.9647, 0.9642, 0.7968, 0.9642, 0.8986, 0.9567, 0.8986, 0.9567, 0.7968, 0.6762, 0.7216, 0.6799, 0.7308, 0.6818, 0.7406, 0.6818, 0.7506, 0.6799, 0.7604, 0.6762, 0.7696, 0.6708, 0.7779, 0.664, 0.785, 0.656, 0.7905, 0.6471, 0.7943, 0.6376, 0.7963, 0.6279, 0.7963, 0.6185, 0.7943, 0.6096, 0.7905, 0.6015, 0.785, 0.5947, 0.7779, 0.5893, 0.7696, 0.5856, 0.7604, 0.5838, 0.7506, 0.5838, 0.7406, 0.5856, 0.7308, 0.5893, 0.7216, 0.5947, 0.7133, 0.6015, 0.7062, 0.6096, 0.7007, 0.6185, 0.6968, 0.6279, 0.6949, 0.6376, 0.6949, 0.6471, 0.6968, 0.656, 0.7007, 0.664, 0.7062, 0.6708, 0.7133])
me_cube_001.materials.append(mat_material_001)
me_cube_001.use_remesh_preserve_volume = False
me_cube_001.use_remesh_preserve_attributes = False
me_cube_001.use_mirror_vertex_groups = False
me_cube_001.update()

# ---- objects
ob_cube = bpy.data.objects.new('Cube', me_cube_001)

# ---- transforms, parenting, visibility, modifiers, constraints
ob_cube.location = (-3.592, -3.917, 2.026)
ob_cube.lineart.crease_threshold = 0.0

# ---- collection membership
col_collection_1.objects.link(ob_cube)

# ---- scene / render settings (as saved in the file)
scene.frame_start = 1; scene.frame_end = 250; scene.frame_set(23)
scene.render.engine = 'BLENDER_EEVEE_NEXT'
scene.render.resolution_percentage = 50
scene.render.dither_intensity = 0.0
scene.cycles.use_denoising = False
scene.cycles.samples = 128
scene.cycles.sampling_pattern = 'TABULATED_SOBOL'
scene.cycles.light_sampling_threshold = 0.0
scene.cycles.use_adaptive_sampling = False
scene.cycles.use_light_tree = False
scene.cycles.blur_glossy = 0.0
scene.cycles.sample_clamp_indirect = 0.0
scene.view_settings.view_transform = 'Standard'
bpy.context.view_layer.update()

# ---- added for rendering (the .blend has no active camera and no usable light): camera, sun
cam_auto = bpy.data.cameras.new('AutoCamera')
cam_auto.lens = 50.0
cam_auto.sensor_width = 36.0
cam_auto.clip_end = 1000.0
ob_auto_camera = bpy.data.objects.new('AutoCamera', cam_auto)
scene.collection.objects.link(ob_auto_camera)
ob_auto_camera.location = (1.2822, -8.82934, 4.59748)
ob_auto_camera.rotation_euler = (1.09748, -7.21219e-08, 0.694738)
scene.camera = ob_auto_camera
light_auto_sun = bpy.data.lights.new('AutoSun', 'SUN')
light_auto_sun.energy = 3.0
light_auto_sun.angle = 0.0523599
ob_auto_sun = bpy.data.objects.new('AutoSun', light_auto_sun)
scene.collection.objects.link(ob_auto_sun)
ob_auto_sun.rotation_euler = (0.872665, 0.174533, 0.523599)
bpy.context.view_layer.update()
